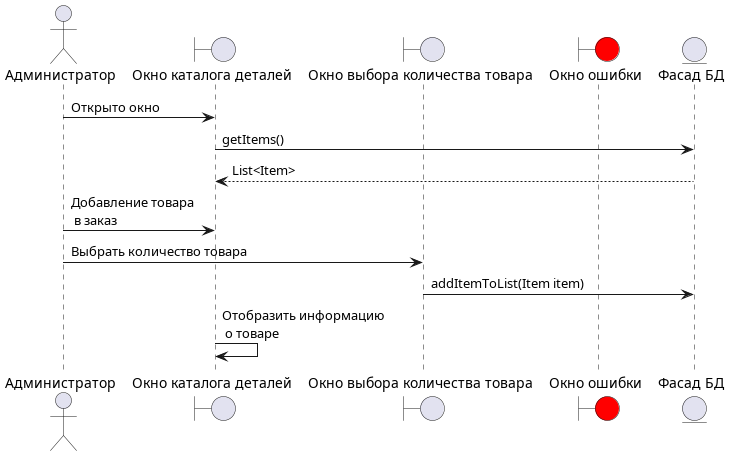

The diagram above was rendered by PlantUML. Its source (embedded in the PNG):
@startuml Диаграмма последовательности добавления новых товаров

actor Admin as "Администратор"

boundary item_list as "Окно каталога деталей"
boundary count_window as "Окно выбора количества товара"
boundary error as "Окно ошибки" #red

entity facade as "Фасад БД"

Admin -> item_list : Открыто окно

item_list -> facade : getItems()
facade --> item_list : List<Item>

Admin -> item_list : Добавление товара \n в заказ

Admin ->count_window:Выбрать количество товара
count_window->facade : addItemToList(Item item)
item_list -> item_list : Отобразить информацию \n о товаре

@enduml